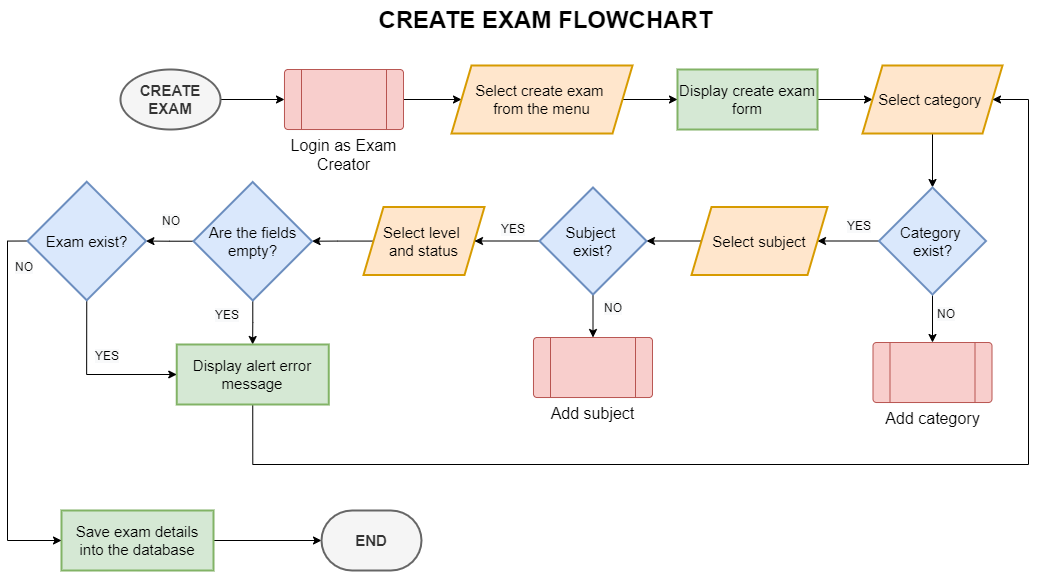

The diagram above was exported from draw.io. Its source (the exported page's mxGraphModel, read from the mxfile embedded in the PNG):
<mxGraphModel dx="1583" dy="689" grid="0" gridSize="10" guides="1" tooltips="1" connect="1" arrows="1" fold="1" page="1" pageScale="1" pageWidth="1100" pageHeight="850" math="0" shadow="0">
  <root>
    <mxCell id="G-xjWuaccW93s8qi1OQH-0" />
    <mxCell id="G-xjWuaccW93s8qi1OQH-1" parent="G-xjWuaccW93s8qi1OQH-0" />
    <mxCell id="G-xjWuaccW93s8qi1OQH-2" value="" style="edgeStyle=orthogonalEdgeStyle;rounded=0;orthogonalLoop=1;jettySize=auto;html=1;fontSize=15;entryX=0;entryY=0.5;entryDx=0;entryDy=0;" edge="1" parent="G-xjWuaccW93s8qi1OQH-1" source="G-xjWuaccW93s8qi1OQH-3" target="G-xjWuaccW93s8qi1OQH-11">
      <mxGeometry relative="1" as="geometry">
        <mxPoint x="203" y="267.9999999999999" as="targetPoint" />
      </mxGeometry>
    </mxCell>
    <mxCell id="G-xjWuaccW93s8qi1OQH-3" value="&lt;b&gt;CREATE EXAM&lt;/b&gt;" style="strokeWidth=2;html=1;shape=mxgraph.flowchart.start_1;whiteSpace=wrap;fontSize=15;fillColor=#f5f5f5;fontColor=#333333;strokeColor=#666666;" vertex="1" parent="G-xjWuaccW93s8qi1OQH-1">
      <mxGeometry x="153" y="166" width="100" height="60" as="geometry" />
    </mxCell>
    <mxCell id="cIyHWeEc8p-7Ej_bWKkW-3" value="" style="edgeStyle=orthogonalEdgeStyle;rounded=0;orthogonalLoop=1;jettySize=auto;html=1;" edge="1" parent="G-xjWuaccW93s8qi1OQH-1" source="G-xjWuaccW93s8qi1OQH-5" target="G-xjWuaccW93s8qi1OQH-32">
      <mxGeometry relative="1" as="geometry" />
    </mxCell>
    <mxCell id="G-xjWuaccW93s8qi1OQH-5" value="Select level &lt;br&gt;and status" style="shape=parallelogram;perimeter=parallelogramPerimeter;whiteSpace=wrap;html=1;fixedSize=1;fontSize=15;strokeWidth=2;fillColor=#ffe6cc;strokeColor=#d79b00;" vertex="1" parent="G-xjWuaccW93s8qi1OQH-1">
      <mxGeometry x="396" y="303.5" width="121" height="68" as="geometry" />
    </mxCell>
    <mxCell id="G-xjWuaccW93s8qi1OQH-6" value="" style="edgeStyle=orthogonalEdgeStyle;rounded=0;orthogonalLoop=1;jettySize=auto;html=1;" edge="1" parent="G-xjWuaccW93s8qi1OQH-1" source="G-xjWuaccW93s8qi1OQH-7" target="G-xjWuaccW93s8qi1OQH-8">
      <mxGeometry relative="1" as="geometry" />
    </mxCell>
    <mxCell id="G-xjWuaccW93s8qi1OQH-7" value="Save exam details into the database" style="whiteSpace=wrap;html=1;fontSize=15;strokeWidth=2;fillColor=#d5e8d4;strokeColor=#82b366;" vertex="1" parent="G-xjWuaccW93s8qi1OQH-1">
      <mxGeometry x="94" y="607" width="152" height="60" as="geometry" />
    </mxCell>
    <mxCell id="G-xjWuaccW93s8qi1OQH-8" value="&lt;b&gt;END&lt;/b&gt;" style="strokeWidth=2;html=1;shape=mxgraph.flowchart.terminator;whiteSpace=wrap;fontSize=15;fillColor=#f5f5f5;fontColor=#333333;strokeColor=#666666;" vertex="1" parent="G-xjWuaccW93s8qi1OQH-1">
      <mxGeometry x="354" y="607" width="100" height="60" as="geometry" />
    </mxCell>
    <mxCell id="G-xjWuaccW93s8qi1OQH-9" value="CREATE EXAM FLOWCHART" style="text;strokeColor=none;fillColor=none;html=1;fontSize=24;fontStyle=1;verticalAlign=middle;align=center;" vertex="1" parent="G-xjWuaccW93s8qi1OQH-1">
      <mxGeometry x="528" y="97" width="100" height="40" as="geometry" />
    </mxCell>
    <mxCell id="G-xjWuaccW93s8qi1OQH-10" value="" style="edgeStyle=orthogonalEdgeStyle;rounded=0;orthogonalLoop=1;jettySize=auto;html=1;" edge="1" parent="G-xjWuaccW93s8qi1OQH-1" source="G-xjWuaccW93s8qi1OQH-11" target="G-xjWuaccW93s8qi1OQH-43">
      <mxGeometry relative="1" as="geometry" />
    </mxCell>
    <mxCell id="G-xjWuaccW93s8qi1OQH-11" value="&lt;font style=&quot;font-size: 16px;&quot;&gt;Login as Exam Creator&lt;/font&gt;" style="verticalLabelPosition=bottom;verticalAlign=top;html=1;shape=process;whiteSpace=wrap;rounded=1;size=0.14;arcSize=6;fontSize=14;fillColor=#f8cecc;strokeColor=#b85450;" vertex="1" parent="G-xjWuaccW93s8qi1OQH-1">
      <mxGeometry x="317" y="166" width="119" height="60" as="geometry" />
    </mxCell>
    <mxCell id="G-xjWuaccW93s8qi1OQH-12" value="" style="edgeStyle=orthogonalEdgeStyle;rounded=0;orthogonalLoop=1;jettySize=auto;html=1;fontSize=16;" edge="1" parent="G-xjWuaccW93s8qi1OQH-1" source="G-xjWuaccW93s8qi1OQH-13" target="G-xjWuaccW93s8qi1OQH-15">
      <mxGeometry relative="1" as="geometry" />
    </mxCell>
    <mxCell id="G-xjWuaccW93s8qi1OQH-13" value="Display create exam form" style="whiteSpace=wrap;html=1;fontSize=15;strokeWidth=2;fillColor=#d5e8d4;strokeColor=#82b366;" vertex="1" parent="G-xjWuaccW93s8qi1OQH-1">
      <mxGeometry x="710" y="166" width="140" height="60" as="geometry" />
    </mxCell>
    <mxCell id="G-xjWuaccW93s8qi1OQH-14" value="" style="edgeStyle=orthogonalEdgeStyle;rounded=0;orthogonalLoop=1;jettySize=auto;html=1;fontSize=16;" edge="1" parent="G-xjWuaccW93s8qi1OQH-1" source="G-xjWuaccW93s8qi1OQH-15" target="G-xjWuaccW93s8qi1OQH-18">
      <mxGeometry relative="1" as="geometry" />
    </mxCell>
    <mxCell id="G-xjWuaccW93s8qi1OQH-15" value="Select category&amp;nbsp;" style="shape=parallelogram;perimeter=parallelogramPerimeter;whiteSpace=wrap;html=1;fixedSize=1;fontSize=15;strokeWidth=2;fillColor=#ffe6cc;strokeColor=#d79b00;" vertex="1" parent="G-xjWuaccW93s8qi1OQH-1">
      <mxGeometry x="895" y="162" width="140" height="68" as="geometry" />
    </mxCell>
    <mxCell id="G-xjWuaccW93s8qi1OQH-16" value="" style="edgeStyle=orthogonalEdgeStyle;rounded=0;orthogonalLoop=1;jettySize=auto;html=1;fontSize=16;" edge="1" parent="G-xjWuaccW93s8qi1OQH-1" source="G-xjWuaccW93s8qi1OQH-18" target="G-xjWuaccW93s8qi1OQH-21">
      <mxGeometry relative="1" as="geometry" />
    </mxCell>
    <mxCell id="G-xjWuaccW93s8qi1OQH-17" value="" style="edgeStyle=orthogonalEdgeStyle;rounded=0;orthogonalLoop=1;jettySize=auto;html=1;fontSize=16;entryX=0.5;entryY=0;entryDx=0;entryDy=0;" edge="1" parent="G-xjWuaccW93s8qi1OQH-1" source="G-xjWuaccW93s8qi1OQH-18" target="G-xjWuaccW93s8qi1OQH-22">
      <mxGeometry relative="1" as="geometry">
        <mxPoint x="965" y="435" as="targetPoint" />
      </mxGeometry>
    </mxCell>
    <mxCell id="G-xjWuaccW93s8qi1OQH-18" value="Category &lt;br&gt;exist?" style="rhombus;whiteSpace=wrap;html=1;fontSize=15;fillColor=#dae8fc;strokeColor=#6c8ebf;strokeWidth=2;" vertex="1" parent="G-xjWuaccW93s8qi1OQH-1">
      <mxGeometry x="911.5" y="284" width="107" height="107" as="geometry" />
    </mxCell>
    <mxCell id="G-xjWuaccW93s8qi1OQH-19" value="&lt;span style=&quot;color: rgb(0, 0, 0); font-family: Helvetica; font-size: 12px; font-style: normal; font-variant-ligatures: normal; font-variant-caps: normal; font-weight: 400; letter-spacing: normal; orphans: 2; text-align: center; text-indent: 0px; text-transform: none; widows: 2; word-spacing: 0px; -webkit-text-stroke-width: 0px; background-color: rgb(248, 249, 250); text-decoration-thickness: initial; text-decoration-style: initial; text-decoration-color: initial; float: none; display: inline !important;&quot;&gt;YES&lt;/span&gt;" style="text;whiteSpace=wrap;html=1;" vertex="1" parent="G-xjWuaccW93s8qi1OQH-1">
      <mxGeometry x="878" y="309" width="30" height="28" as="geometry" />
    </mxCell>
    <mxCell id="G-xjWuaccW93s8qi1OQH-20" value="" style="edgeStyle=orthogonalEdgeStyle;rounded=0;orthogonalLoop=1;jettySize=auto;html=1;fontSize=16;" edge="1" parent="G-xjWuaccW93s8qi1OQH-1" source="G-xjWuaccW93s8qi1OQH-21" target="G-xjWuaccW93s8qi1OQH-26">
      <mxGeometry relative="1" as="geometry" />
    </mxCell>
    <mxCell id="G-xjWuaccW93s8qi1OQH-21" value="Select subject" style="shape=parallelogram;perimeter=parallelogramPerimeter;whiteSpace=wrap;html=1;fixedSize=1;fontSize=15;strokeWidth=2;fillColor=#ffe6cc;strokeColor=#d79b00;" vertex="1" parent="G-xjWuaccW93s8qi1OQH-1">
      <mxGeometry x="724" y="303.5" width="136" height="68" as="geometry" />
    </mxCell>
    <mxCell id="G-xjWuaccW93s8qi1OQH-22" value="&lt;font style=&quot;font-size: 16px;&quot;&gt;Add category&lt;/font&gt;" style="verticalLabelPosition=bottom;verticalAlign=top;html=1;shape=process;whiteSpace=wrap;rounded=1;size=0.14;arcSize=6;fontSize=14;fillColor=#f8cecc;strokeColor=#b85450;" vertex="1" parent="G-xjWuaccW93s8qi1OQH-1">
      <mxGeometry x="905.5" y="439" width="119" height="60" as="geometry" />
    </mxCell>
    <mxCell id="G-xjWuaccW93s8qi1OQH-23" value="&lt;span style=&quot;color: rgb(0, 0, 0); font-family: Helvetica; font-size: 12px; font-style: normal; font-variant-ligatures: normal; font-variant-caps: normal; font-weight: 400; letter-spacing: normal; orphans: 2; text-align: center; text-indent: 0px; text-transform: none; widows: 2; word-spacing: 0px; -webkit-text-stroke-width: 0px; background-color: rgb(248, 249, 250); text-decoration-thickness: initial; text-decoration-style: initial; text-decoration-color: initial; float: none; display: inline !important;&quot;&gt;NO&lt;/span&gt;" style="text;whiteSpace=wrap;html=1;" vertex="1" parent="G-xjWuaccW93s8qi1OQH-1">
      <mxGeometry x="968" y="397" width="30" height="28" as="geometry" />
    </mxCell>
    <mxCell id="G-xjWuaccW93s8qi1OQH-24" value="" style="edgeStyle=orthogonalEdgeStyle;rounded=0;orthogonalLoop=1;jettySize=auto;html=1;fontSize=16;" edge="1" parent="G-xjWuaccW93s8qi1OQH-1" source="G-xjWuaccW93s8qi1OQH-26" target="G-xjWuaccW93s8qi1OQH-27">
      <mxGeometry relative="1" as="geometry" />
    </mxCell>
    <mxCell id="G-xjWuaccW93s8qi1OQH-25" value="" style="edgeStyle=orthogonalEdgeStyle;rounded=0;orthogonalLoop=1;jettySize=auto;html=1;fontSize=16;" edge="1" parent="G-xjWuaccW93s8qi1OQH-1" source="G-xjWuaccW93s8qi1OQH-26" target="G-xjWuaccW93s8qi1OQH-5">
      <mxGeometry relative="1" as="geometry" />
    </mxCell>
    <mxCell id="G-xjWuaccW93s8qi1OQH-26" value="Subject&amp;nbsp;&lt;br&gt;exist?" style="rhombus;whiteSpace=wrap;html=1;fontSize=15;fillColor=#dae8fc;strokeColor=#6c8ebf;strokeWidth=2;" vertex="1" parent="G-xjWuaccW93s8qi1OQH-1">
      <mxGeometry x="572" y="284" width="107" height="107" as="geometry" />
    </mxCell>
    <mxCell id="G-xjWuaccW93s8qi1OQH-27" value="&lt;font style=&quot;font-size: 16px;&quot;&gt;Add subject&lt;/font&gt;" style="verticalLabelPosition=bottom;verticalAlign=top;html=1;shape=process;whiteSpace=wrap;rounded=1;size=0.14;arcSize=6;fontSize=14;fillColor=#f8cecc;strokeColor=#b85450;" vertex="1" parent="G-xjWuaccW93s8qi1OQH-1">
      <mxGeometry x="566" y="434" width="119" height="60" as="geometry" />
    </mxCell>
    <mxCell id="G-xjWuaccW93s8qi1OQH-28" value="&lt;span style=&quot;color: rgb(0, 0, 0); font-family: Helvetica; font-size: 12px; font-style: normal; font-variant-ligatures: normal; font-variant-caps: normal; font-weight: 400; letter-spacing: normal; orphans: 2; text-align: center; text-indent: 0px; text-transform: none; widows: 2; word-spacing: 0px; -webkit-text-stroke-width: 0px; background-color: rgb(248, 249, 250); text-decoration-thickness: initial; text-decoration-style: initial; text-decoration-color: initial; float: none; display: inline !important;&quot;&gt;NO&lt;/span&gt;" style="text;whiteSpace=wrap;html=1;" vertex="1" parent="G-xjWuaccW93s8qi1OQH-1">
      <mxGeometry x="635" y="391" width="30" height="28" as="geometry" />
    </mxCell>
    <mxCell id="G-xjWuaccW93s8qi1OQH-29" value="&lt;span style=&quot;color: rgb(0, 0, 0); font-family: Helvetica; font-size: 12px; font-style: normal; font-variant-ligatures: normal; font-variant-caps: normal; font-weight: 400; letter-spacing: normal; orphans: 2; text-align: center; text-indent: 0px; text-transform: none; widows: 2; word-spacing: 0px; -webkit-text-stroke-width: 0px; background-color: rgb(248, 249, 250); text-decoration-thickness: initial; text-decoration-style: initial; text-decoration-color: initial; float: none; display: inline !important;&quot;&gt;YES&lt;/span&gt;" style="text;whiteSpace=wrap;html=1;" vertex="1" parent="G-xjWuaccW93s8qi1OQH-1">
      <mxGeometry x="532" y="312" width="30" height="28" as="geometry" />
    </mxCell>
    <mxCell id="cIyHWeEc8p-7Ej_bWKkW-4" value="" style="edgeStyle=orthogonalEdgeStyle;rounded=0;orthogonalLoop=1;jettySize=auto;html=1;" edge="1" parent="G-xjWuaccW93s8qi1OQH-1" source="G-xjWuaccW93s8qi1OQH-32" target="G-xjWuaccW93s8qi1OQH-41">
      <mxGeometry relative="1" as="geometry" />
    </mxCell>
    <mxCell id="cIyHWeEc8p-7Ej_bWKkW-8" value="" style="edgeStyle=orthogonalEdgeStyle;rounded=0;orthogonalLoop=1;jettySize=auto;html=1;" edge="1" parent="G-xjWuaccW93s8qi1OQH-1" source="G-xjWuaccW93s8qi1OQH-32" target="cIyHWeEc8p-7Ej_bWKkW-7">
      <mxGeometry relative="1" as="geometry" />
    </mxCell>
    <mxCell id="G-xjWuaccW93s8qi1OQH-32" value="Are the fields empty?" style="rhombus;whiteSpace=wrap;html=1;fontSize=15;fillColor=#dae8fc;strokeColor=#6c8ebf;strokeWidth=2;" vertex="1" parent="G-xjWuaccW93s8qi1OQH-1">
      <mxGeometry x="226" y="278.5" width="118.5" height="118.5" as="geometry" />
    </mxCell>
    <mxCell id="G-xjWuaccW93s8qi1OQH-35" value="&lt;span style=&quot;color: rgb(0, 0, 0); font-family: Helvetica; font-size: 12px; font-style: normal; font-variant-ligatures: normal; font-variant-caps: normal; font-weight: 400; letter-spacing: normal; orphans: 2; text-align: center; text-indent: 0px; text-transform: none; widows: 2; word-spacing: 0px; -webkit-text-stroke-width: 0px; background-color: rgb(248, 249, 250); text-decoration-thickness: initial; text-decoration-style: initial; text-decoration-color: initial; float: none; display: inline !important;&quot;&gt;YES&lt;/span&gt;" style="text;whiteSpace=wrap;html=1;" vertex="1" parent="G-xjWuaccW93s8qi1OQH-1">
      <mxGeometry x="246" y="398" width="30" height="28" as="geometry" />
    </mxCell>
    <mxCell id="cIyHWeEc8p-7Ej_bWKkW-2" style="edgeStyle=orthogonalEdgeStyle;rounded=0;orthogonalLoop=1;jettySize=auto;html=1;exitX=0.5;exitY=1;exitDx=0;exitDy=0;entryX=1;entryY=0.5;entryDx=0;entryDy=0;" edge="1" parent="G-xjWuaccW93s8qi1OQH-1" source="G-xjWuaccW93s8qi1OQH-41" target="G-xjWuaccW93s8qi1OQH-15">
      <mxGeometry relative="1" as="geometry">
        <Array as="points">
          <mxPoint x="285" y="561" />
          <mxPoint x="1061" y="561" />
          <mxPoint x="1061" y="196" />
        </Array>
      </mxGeometry>
    </mxCell>
    <mxCell id="G-xjWuaccW93s8qi1OQH-41" value="Display alert error message" style="whiteSpace=wrap;html=1;fontSize=15;strokeWidth=2;fillColor=#d5e8d4;strokeColor=#82b366;" vertex="1" parent="G-xjWuaccW93s8qi1OQH-1">
      <mxGeometry x="209.25" y="441" width="152" height="60" as="geometry" />
    </mxCell>
    <mxCell id="G-xjWuaccW93s8qi1OQH-42" value="" style="edgeStyle=orthogonalEdgeStyle;rounded=0;orthogonalLoop=1;jettySize=auto;html=1;" edge="1" parent="G-xjWuaccW93s8qi1OQH-1" source="G-xjWuaccW93s8qi1OQH-43" target="G-xjWuaccW93s8qi1OQH-13">
      <mxGeometry relative="1" as="geometry" />
    </mxCell>
    <mxCell id="G-xjWuaccW93s8qi1OQH-43" value="Select create exam &lt;br&gt;from the menu" style="shape=parallelogram;perimeter=parallelogramPerimeter;whiteSpace=wrap;html=1;fixedSize=1;fontSize=15;strokeWidth=2;fillColor=#ffe6cc;strokeColor=#d79b00;" vertex="1" parent="G-xjWuaccW93s8qi1OQH-1">
      <mxGeometry x="484" y="162" width="181" height="68" as="geometry" />
    </mxCell>
    <mxCell id="cIyHWeEc8p-7Ej_bWKkW-6" value="&lt;span style=&quot;color: rgb(0, 0, 0); font-family: Helvetica; font-size: 12px; font-style: normal; font-variant-ligatures: normal; font-variant-caps: normal; font-weight: 400; letter-spacing: normal; orphans: 2; text-align: center; text-indent: 0px; text-transform: none; widows: 2; word-spacing: 0px; -webkit-text-stroke-width: 0px; background-color: rgb(248, 249, 250); text-decoration-thickness: initial; text-decoration-style: initial; text-decoration-color: initial; float: none; display: inline !important;&quot;&gt;NO&lt;/span&gt;" style="text;whiteSpace=wrap;html=1;" vertex="1" parent="G-xjWuaccW93s8qi1OQH-1">
      <mxGeometry x="193" y="303.5" width="30" height="28" as="geometry" />
    </mxCell>
    <mxCell id="cIyHWeEc8p-7Ej_bWKkW-9" style="edgeStyle=orthogonalEdgeStyle;rounded=0;orthogonalLoop=1;jettySize=auto;html=1;entryX=0;entryY=0.5;entryDx=0;entryDy=0;exitX=0.5;exitY=1;exitDx=0;exitDy=0;" edge="1" parent="G-xjWuaccW93s8qi1OQH-1" source="cIyHWeEc8p-7Ej_bWKkW-7" target="G-xjWuaccW93s8qi1OQH-41">
      <mxGeometry relative="1" as="geometry">
        <Array as="points">
          <mxPoint x="119" y="471" />
        </Array>
      </mxGeometry>
    </mxCell>
    <mxCell id="cIyHWeEc8p-7Ej_bWKkW-11" style="edgeStyle=orthogonalEdgeStyle;rounded=0;orthogonalLoop=1;jettySize=auto;html=1;exitX=0;exitY=0.5;exitDx=0;exitDy=0;entryX=0;entryY=0.5;entryDx=0;entryDy=0;" edge="1" parent="G-xjWuaccW93s8qi1OQH-1" source="cIyHWeEc8p-7Ej_bWKkW-7" target="G-xjWuaccW93s8qi1OQH-7">
      <mxGeometry relative="1" as="geometry" />
    </mxCell>
    <mxCell id="cIyHWeEc8p-7Ej_bWKkW-7" value="Exam exist?" style="rhombus;whiteSpace=wrap;html=1;fontSize=15;fillColor=#dae8fc;strokeColor=#6c8ebf;strokeWidth=2;" vertex="1" parent="G-xjWuaccW93s8qi1OQH-1">
      <mxGeometry x="60" y="278.25" width="118.5" height="118.5" as="geometry" />
    </mxCell>
    <mxCell id="cIyHWeEc8p-7Ej_bWKkW-10" value="&lt;span style=&quot;color: rgb(0, 0, 0); font-family: Helvetica; font-size: 12px; font-style: normal; font-variant-ligatures: normal; font-variant-caps: normal; font-weight: 400; letter-spacing: normal; orphans: 2; text-align: center; text-indent: 0px; text-transform: none; widows: 2; word-spacing: 0px; -webkit-text-stroke-width: 0px; background-color: rgb(248, 249, 250); text-decoration-thickness: initial; text-decoration-style: initial; text-decoration-color: initial; float: none; display: inline !important;&quot;&gt;YES&lt;/span&gt;" style="text;whiteSpace=wrap;html=1;" vertex="1" parent="G-xjWuaccW93s8qi1OQH-1">
      <mxGeometry x="126" y="439" width="30" height="28" as="geometry" />
    </mxCell>
    <mxCell id="cIyHWeEc8p-7Ej_bWKkW-12" value="&lt;span style=&quot;color: rgb(0, 0, 0); font-family: Helvetica; font-size: 12px; font-style: normal; font-variant-ligatures: normal; font-variant-caps: normal; font-weight: 400; letter-spacing: normal; orphans: 2; text-align: center; text-indent: 0px; text-transform: none; widows: 2; word-spacing: 0px; -webkit-text-stroke-width: 0px; background-color: rgb(248, 249, 250); text-decoration-thickness: initial; text-decoration-style: initial; text-decoration-color: initial; float: none; display: inline !important;&quot;&gt;NO&lt;/span&gt;" style="text;whiteSpace=wrap;html=1;" vertex="1" parent="G-xjWuaccW93s8qi1OQH-1">
      <mxGeometry x="46" y="350" width="30" height="28" as="geometry" />
    </mxCell>
  </root>
</mxGraphModel>